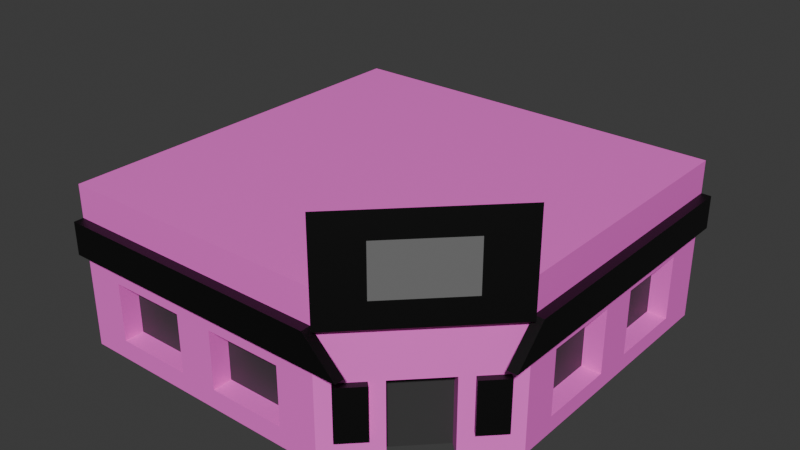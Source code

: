 # Source: Edificio-4.blend  (saved by Blender 4.5.87; exported with 4.5.12 LTS)
import bpy
from mathutils import Matrix  # noqa: F401  (used for matrix-valued properties, if any)

bpy.ops.wm.read_factory_settings(use_empty=True)
scene = bpy.context.scene
scene.name = 'Scene'

# ---- collections
col_collection = bpy.data.collections.new('Collection'); scene.collection.children.link(col_collection)

# ---- materials (node trees are filled in below, after node groups)
mat_base = bpy.data.materials.new('BASE')
mat_cartel = bpy.data.materials.new('Cartel')
mat_logo = bpy.data.materials.new('Logo')
mat_ventana_puerta = bpy.data.materials.new('Ventana/Puerta')

# ---- material node trees
mat_base.use_nodes = True; mat_base.node_tree.nodes.clear()
_N = mat_base.node_tree.nodes; _L = mat_base.node_tree.links
n0 = _N.new('ShaderNodeBsdfPrincipled'); n0.name = 'Principled BSDF'; n0.location = (-200, 100)
n0.inputs[0].default_value = (1.0, 0.1591, 0.7571, 1.0)
n1 = _N.new('ShaderNodeOutputMaterial'); n1.name = 'Material Output'; n1.location = (200, 100)
_L.new(n0.outputs[0], n1.inputs[0])
n1.is_active_output = True
mat_cartel.use_nodes = True; mat_cartel.node_tree.nodes.clear()
_N = mat_cartel.node_tree.nodes; _L = mat_cartel.node_tree.links
n0 = _N.new('ShaderNodeBsdfPrincipled'); n0.name = 'Principled BSDF'; n0.location = (-200, 100)
n0.inputs[0].default_value = (0.0, 0.0, 0.0, 1.0)
n1 = _N.new('ShaderNodeOutputMaterial'); n1.name = 'Material Output'; n1.location = (200, 100)
_L.new(n0.outputs[0], n1.inputs[0])
n1.is_active_output = True
mat_logo.use_nodes = True; mat_logo.node_tree.nodes.clear()
_N = mat_logo.node_tree.nodes; _L = mat_logo.node_tree.links
n0 = _N.new('ShaderNodeBsdfPrincipled'); n0.name = 'Principled BSDF'; n0.location = (-200, 100)
n0.inputs[0].default_value = (0.165, 0.165, 0.165, 1.0)
n1 = _N.new('ShaderNodeOutputMaterial'); n1.name = 'Material Output'; n1.location = (200, 100)
_L.new(n0.outputs[0], n1.inputs[0])
n1.is_active_output = True
mat_ventana_puerta.use_nodes = True; mat_ventana_puerta.node_tree.nodes.clear()
_N = mat_ventana_puerta.node_tree.nodes; _L = mat_ventana_puerta.node_tree.links
n0 = _N.new('ShaderNodeBsdfPrincipled'); n0.name = 'Principled BSDF'; n0.location = (-200, 100)
n0.inputs[0].default_value = (0.04477, 0.04477, 0.04477, 1.0)
n1 = _N.new('ShaderNodeOutputMaterial'); n1.name = 'Material Output'; n1.location = (200, 100)
_L.new(n0.outputs[0], n1.inputs[0])
n1.is_active_output = True

# ---- world
world_world = bpy.data.worlds.new('World'); scene.world = world_world
world_world.use_nodes = True; world_world.node_tree.nodes.clear()
_N = world_world.node_tree.nodes; _L = world_world.node_tree.links
n0 = _N.new('ShaderNodeOutputWorld'); n0.name = 'World Output'; n0.location = (200, 100)
n1 = _N.new('ShaderNodeBackground'); n1.name = 'Background'; n1.location = (-200, 100)
n1.inputs[0].default_value = (0.05088, 0.05088, 0.05088, 1.0)
_L.new(n1.outputs[0], n0.inputs[0])
n0.is_active_output = True
world_world.color = (0.05088, 0.05088, 0.05088)
world_world.sun_shadow_jitter_overblur = 0.0

# ---- meshes
me_plane_001 = bpy.data.meshes.new('Plane.001')
me_plane_001.from_pydata([(-1.0, -1.0, 0.0), (-1.0, 1.0, 0.0), (1.0, 1.0, 0.0), (1.0, -0.4, 0.0), (0.4, -1.0, 0.0), (1.0, -0.4, 0.6667), (0.4, -1.0, 0.6667), (-1.0, -1.0, 0.5), (0.4, -1.0, 0.5), (1.0, 1.0, 0.5), (1.0, -0.4, 0.5), (0.6, -0.8, 0.0), (0.8, -0.6, 0.0), (0.85, -0.55, 0.1333), (0.85, -0.55, 0.4), (0.55, -0.85, 0.1333), (0.55, -0.85, 0.4), (0.9, -0.5, 0.4), (0.8, -0.6, 0.4), (0.95, -0.45, 0.1333), (0.6, -0.8, 0.4), (0.95, -0.45, 0.4), (0.45, -0.95, 0.1333), (0.45, -0.95, 0.4), (1.0, -0.2129, 0.0), (1.0, 0.1871, 0.0), (1.0, 0.3871, 0.0), (1.0, 0.7871, 0.0), (-0.8, -1.0, 0.0), (1.0, 0.7871, 0.4167), (1.0, 0.7871, 0.08333), (1.0, 0.3871, 0.4167), (1.0, 0.3871, 0.08333), (1.0, 0.1871, 0.4167), (1.0, 0.1871, 0.08333), (1.0, -0.2129, 0.4167), (1.0, -0.2129, 0.08333), (-0.4, -1.0, 0.0), (-0.2, -1.0, 0.0), (0.2, -1.0, 0.0), (0.2, -1.0, 0.4), (0.2, -1.0, 0.1), (-0.2, -1.0, 0.1), (-0.2, -1.0, 0.4), (-0.8, -1.0, 0.4), (-0.8, -1.0, 0.1), (-0.4, -1.0, 0.1), (-0.4, -1.0, 0.4), (-1.0, -1.05, 0.5), (0.4, -1.05, 0.5), (-1.0, -1.05, 0.6667), (0.4, -1.05, 0.6667), (-1.0, -1.0, 0.6667), (0.4, -1.0, 0.6667), (1.05, 1.0, 0.5), (1.05, -0.4, 0.5), (1.05, 1.0, 0.6667), (1.05, -0.4, 0.6667), (1.0, 1.0, 0.6667), (1.0, -0.4, 0.6667), (1.0, -0.4, 0.6667), (0.4, -1.0, 0.6667), (1.0, -0.4, 0.6667), (0.4, -1.0, 0.6667), (1.0, 1.0, 0.8333), (1.0, -0.4, 0.8333), (-1.0, -1.0, 0.8333), (0.4, -1.0, 0.8333), (0.5667, -1.0, 0.5), (0.5667, -1.05, 0.5), (1.0, -0.5667, 0.5), (1.05, -0.5667, 0.5), (-1.0, -1.0, 0.8333), (-1.0, 1.0, 0.8333), (-1.0, 1.0, 0.8333), (1.0, 1.0, 0.8333), (1.0, -0.4, 1.167), (0.4, -1.0, 1.167), (0.4354, -1.035, 0.6667), (1.035, -0.4354, 0.6667), (0.4354, -1.035, 1.167), (1.035, -0.4354, 1.167), (-0.3, -1.0, 0.5), (-0.3, -1.05, 0.5), (0.55, -0.85, 0.6667), (0.7, -0.7, 0.6667), (0.85, -0.55, 0.6667), (0.55, -0.85, 0.6667), (0.7, -0.7, 0.6667), (0.85, -0.55, 0.6667), (0.55, -0.85, 0.6667), (0.7, -0.7, 0.6667), (0.85, -0.55, 0.6667), (0.5854, -0.8854, 0.6667), (0.8854, -0.5854, 0.6667), (0.85, -0.55, 0.8333), (0.7, -0.7, 0.8333), (0.55, -0.85, 0.8333), (1.0, -0.4, 0.7917), (1.0, -0.4, 0.9167), (1.0, -0.4, 1.042), (0.5854, -0.8854, 0.7917), (0.5854, -0.8854, 0.9167), (0.5854, -0.8854, 1.042), (0.7354, -0.7354, 0.7917), (0.7354, -0.7354, 1.042), (0.8854, -0.5854, 0.7917), (0.8854, -0.5854, 0.9167), (0.8854, -0.5854, 1.042), (0.2, -0.9, 0.4), (0.2, -0.9, 0.1), (-0.2, -0.9, 0.4), (-0.2, -0.9, 0.1), (-0.8, -0.9, 0.1), (-0.8, -0.9, 0.4), (-0.4, -0.9, 0.1), (-0.4, -0.9, 0.4), (0.5293, -0.7293, 0.0), (0.7293, -0.5293, 0.0), (0.5293, -0.7293, 0.4), (0.7293, -0.5293, 0.4), (0.9, 0.7871, 0.4167), (0.9, 0.7871, 0.08333), (0.9, 0.3871, 0.4167), (0.9, 0.3871, 0.08333), (0.9, 0.1871, 0.4167), (0.9, 0.1871, 0.08333), (0.9, -0.2129, 0.4167), (0.9, -0.2129, 0.08333), (0.5736, -0.8736, 0.4), (0.5736, -0.8736, 0.1333), (0.8736, -0.5736, 0.4), (0.8736, -0.5736, 0.1333), (0.9236, -0.5236, 0.4), (0.4736, -0.9736, 0.1333), (0.9736, -0.4736, 0.4), (0.9736, -0.4736, 0.1333), (0.4736, -0.9736, 0.4)], [], [(21, 17, 133, 135), (18, 20, 119, 120), (19, 13, 12, 3, 5, 86, 85, 84, 6, 4, 11, 15, 22, 23, 16, 20, 18, 17, 21), (17, 18, 14), (14, 18, 12, 13), (22, 15, 130, 134), (9, 10, 3, 24, 36, 35, 33, 34, 25, 26, 32, 31, 29, 30, 27, 2), (33, 35, 127, 125), (25, 34, 36, 24), (27, 30, 32, 26), (32, 30, 122, 124), (20, 16, 15, 11), (41, 42, 38, 39), (28, 37, 46, 45), (40, 43, 111, 109), (44, 45, 113, 114), (44, 47, 46, 37, 38, 42, 43, 40, 41, 39, 4, 8, 82, 7, 0, 28, 45), (82, 8, 49, 83), (52, 53, 67, 66), (10, 9, 54, 55), (55, 54, 56, 57), (57, 56, 58, 59), (86, 5, 60, 89), (89, 60, 62, 92), (59, 58, 64, 65), (50, 51, 53, 52), (9, 58, 56, 54), (48, 50, 52, 7), (49, 8, 68, 69), (51, 69, 68, 53), (49, 69, 51), (4, 53, 68, 8, 6), (10, 55, 71, 70), (59, 70, 71, 57), (55, 57, 71), (3, 10, 70, 59, 5), (1, 0, 72, 73), (80, 77, 63, 78), (92, 62, 79, 94), (7, 82, 83, 48), (65, 64, 66, 67, 97, 96, 95), (72, 74, 75, 73), (72, 64, 75, 74, 73, 66), (77, 76, 65, 95, 96, 97, 67), (63, 90, 93, 78), (94, 106, 104, 101, 93), (61, 87, 90, 63), (87, 88, 91, 90), (88, 89, 92, 91), (6, 84, 87, 61), (84, 85, 88, 87), (85, 86, 89, 88), (107, 108, 105, 103, 102, 101, 104, 106), (81, 80, 78, 93, 101, 102, 103, 105, 108, 107, 106, 94, 79), (76, 81, 79, 62, 98, 99, 100), (81, 76, 77, 80), (92, 94, 93, 90, 91), (113, 115, 116, 114), (111, 112, 110, 109), (45, 46, 115, 113), (42, 41, 110, 112), (43, 42, 112, 111), (41, 40, 109, 110), (46, 47, 116, 115), (47, 44, 114, 116), (120, 119, 117, 118), (20, 11, 117, 119), (12, 18, 120, 118), (126, 125, 127, 128), (122, 121, 123, 124), (34, 33, 125, 126), (29, 31, 123, 121), (36, 34, 126, 128), (35, 36, 128, 127), (31, 32, 124, 123), (30, 29, 121, 122), (130, 129, 137, 134), (135, 133, 131, 132, 136), (19, 21, 135, 136), (16, 23, 137, 129), (14, 13, 132, 131), (15, 16, 129, 130), (23, 22, 134, 137), (17, 14, 131, 133), (13, 19, 136, 132), (48, 83, 49, 51, 50)])
me_plane_001.polygons.foreach_set('material_index', [1, 0, 0, 0, 0, 1, 0, 0, 0, 0, 0, 0, 0, 0, 0, 0, 0, 1, 0, 1, 1, 1, 0, 0, 0, 1, 1, 0, 1, 1, 1, 1, 1, 1, 1, 1, 0, 0, 0, 1, 0, 0, 0, 0, 0, 1, 0, 0, 0, 0, 0, 0, 2, 1, 0, 0, 0, 3, 3, 0, 0, 0, 0, 0, 0, 3, 0, 0, 3, 3, 0, 0, 0, 0, 0, 0, 1, 1, 1, 1, 1, 0, 1, 1, 1, 1])
_uv = me_plane_001.uv_layers.new(name='UVMap')
_uv.uv.foreach_set('vector', [0.975, 0.275, 0.95, 0.25, 0.95, 0.25, 0.975, 0.275, 0.9, 0.2, 0.8, 0.1, 0.8, 0.1, 0.9, 0.2, 0.975, 0.275, 0.925, 0.225, 0.9, 0.2, 1.0, 0.3, 1.0, 0.3, 0.925, 0.225, 0.85, 0.15, 0.775, 0.075, 0.7, 0.0, 0.7, 0.0, 0.8, 0.1, 0.775, 0.075, 0.725, 0.025, 0.725, 0.025, 0.775, 0.075, 0.8, 0.1, 0.9, 0.2, 0.95, 0.25, 0.975, 0.275, 0.95, 0.25, 0.9, 0.2, 0.925, 0.225, 0.925, 0.225, 0.9, 0.2, 0.9, 0.2, 0.925, 0.225, 0.725, 0.025, 0.775, 0.075, 0.775, 0.075, 0.725, 0.025, 1.0, 1.0, 1.0, 0.3, 1.0, 0.3, 1.0, 0.3936, 1.0, 0.3936, 1.0, 0.3936, 1.0, 0.5936, 1.0, 0.5936, 1.0, 0.5936, 1.0, 0.6936, 1.0, 0.6936, 1.0, 0.6936, 1.0, 0.8936, 1.0, 0.8936, 1.0, 0.8936, 1.0, 1.0, 1.0, 0.5936, 1.0, 0.3936, 1.0, 0.3936, 1.0, 0.5936, 1.0, 0.5936, 1.0, 0.5936, 1.0, 0.3936, 1.0, 0.3936, 1.0, 0.8936, 1.0, 0.8936, 1.0, 0.6936, 1.0, 0.6936, 1.0, 0.6936, 1.0, 0.8936, 1.0, 0.8936, 1.0, 0.6936, 0.8, 0.1, 0.775, 0.075, 0.775, 0.075, 0.8, 0.1, 0.6, 0.0, 0.4, 0.0, 0.4, 0.0, 0.6, 0.0, 0.1, 0.0, 0.3, 0.0, 0.3, 0.0, 0.1, 0.0, 0.6, 0.0, 0.4, 0.0, 0.4, 0.0, 0.6, 0.0, 0.1, 0.0, 0.1, 0.0, 0.1, 0.0, 0.1, 0.0, 0.1, 0.0, 0.3, 0.0, 0.3, 0.0, 0.3, 0.0, 0.4, 0.0, 0.4, 0.0, 0.4, 0.0, 0.6, 0.0, 0.6, 0.0, 0.6, 0.0, 0.7, 0.0, 0.7, 0.0, 0.35, 0.0, 0.0, 0.0, 0.0, 0.0, 0.1, 0.0, 0.1, 0.0, 0.35, 0.0, 0.7, 0.0, 0.7, 0.0, 0.35, 0.0, 0.0, 0.0, 0.7, 0.0, 0.7, 0.0, 0.0, 0.0, 1.0, 0.3, 1.0, 1.0, 1.0, 1.0, 1.0, 0.3, 1.0, 0.3, 1.0, 1.0, 1.0, 1.0, 1.0, 0.3, 1.0, 0.3, 1.0, 1.0, 1.0, 1.0, 1.0, 0.3, 0.925, 0.225, 1.0, 0.3, 1.0, 0.3, 0.925, 0.225, 0.925, 0.225, 1.0, 0.3, 1.0, 0.3, 0.925, 0.225, 1.0, 0.3, 1.0, 1.0, 1.0, 1.0, 1.0, 0.3, 0.0, 0.0, 0.7, 0.0, 0.7, 0.0, 0.0, 0.0, 1.0, 1.0, 1.0, 1.0, 1.0, 1.0, 1.0, 1.0, 0.0, 0.0, 0.0, 0.0, 0.0, 0.0, 0.0, 0.0, 0.7, 0.0, 0.7, 0.0, 0.7, 0.0, 0.7, 0.0, 0.7, 0.0, 0.7, 0.0, 0.7, 0.0, 0.7, 0.0, 0.7, 0.0, 0.7, 0.0, 0.7, 0.0, 0.7, 0.0, 0.7, 0.0, 0.7, 0.0, 0.7, 0.0, 0.7, 0.0, 1.0, 0.3, 1.0, 0.3, 1.0, 0.3, 1.0, 0.3, 1.0, 0.3, 1.0, 0.3, 1.0, 0.3, 1.0, 0.3, 1.0, 0.3, 1.0, 0.3, 1.0, 0.3, 1.0, 0.3, 1.0, 0.3, 1.0, 0.3, 1.0, 0.3, 1.0, 0.3, 0.0, 1.0, 0.0, 0.0, 0.0, 0.0, 0.0, 1.0, 0.0, 0.0, 0.0, 0.0, 0.0, 0.0, 0.7, 0.0, 0.925, 0.225, 1.0, 0.3, 1.0, 0.3, 0.925, 0.225, 0.0, 0.0, 0.35, 0.0, 0.35, 0.0, 0.0, 0.0, 1.0, 0.3, 1.0, 1.0, 0.0, 0.0, 0.7, 0.0, 0.775, 0.075, 0.85, 0.15, 0.925, 0.225, 0.0, 0.0, 0.0, 1.0, 1.0, 1.0, 0.0, 1.0, 0.0, 0.0, 0.0, 0.0, 1.0, 1.0, 0.0, 1.0, 0.0, 0.0, 0.0, 0.0, 0.0, 0.0, 0.0, 0.0, 1.0, 0.3, 0.925, 0.225, 0.85, 0.15, 0.775, 0.075, 0.7, 0.0, 0.7, 0.0, 0.775, 0.075, 0.775, 0.075, 0.7, 0.0, 0.925, 0.225, 0.925, 0.225, 0.85, 0.15, 0.775, 0.075, 0.775, 0.075, 0.7, 0.0, 0.775, 0.075, 0.775, 0.075, 0.7, 0.0, 0.775, 0.075, 0.85, 0.15, 0.85, 0.15, 0.775, 0.075, 0.85, 0.15, 0.925, 0.225, 0.925, 0.225, 0.85, 0.15, 0.7, 0.0, 0.775, 0.075, 0.775, 0.075, 0.7, 0.0, 0.775, 0.075, 0.85, 0.15, 0.85, 0.15, 0.775, 0.075, 0.85, 0.15, 0.925, 0.225, 0.925, 0.225, 0.85, 0.15, 0.925, 0.225, 0.925, 0.225, 0.85, 0.15, 0.775, 0.075, 0.775, 0.075, 0.775, 0.075, 0.85, 0.15, 0.925, 0.225, 0.0, 0.0, 0.0, 0.0, 0.7, 0.0, 0.775, 0.075, 0.775, 0.075, 0.775, 0.075, 0.775, 0.075, 0.85, 0.15, 0.925, 0.225, 0.925, 0.225, 0.925, 0.225, 0.925, 0.225, 0.0, 0.0, 0.0, 0.0, 0.0, 0.0, 0.0, 0.0, 0.0, 0.0, 0.0, 0.0, 0.0, 0.0, 0.0, 0.0, 0.0, 0.0, 0.0, 0.0, 0.0, 0.0, 0.0, 0.0, 0.925, 0.225, 0.925, 0.225, 0.775, 0.075, 0.775, 0.075, 0.85, 0.15, 0.1, 0.0, 0.3, 0.0, 0.3, 0.0, 0.1, 0.0, 0.4, 0.0, 0.4, 0.0, 0.6, 0.0, 0.6, 0.0, 0.1, 0.0, 0.3, 0.0, 0.3, 0.0, 0.1, 0.0, 0.4, 0.0, 0.6, 0.0, 0.6, 0.0, 0.4, 0.0, 0.4, 0.0, 0.4, 0.0, 0.4, 0.0, 0.4, 0.0, 0.6, 0.0, 0.6, 0.0, 0.6, 0.0, 0.6, 0.0, 0.3, 0.0, 0.3, 0.0, 0.3, 0.0, 0.3, 0.0, 0.3, 0.0, 0.1, 0.0, 0.1, 0.0, 0.3, 0.0, 0.9, 0.2, 0.8, 0.1, 0.8, 0.1, 0.9, 0.2, 0.8, 0.1, 0.8, 0.1, 0.8, 0.1, 0.8, 0.1, 0.9, 0.2, 0.9, 0.2, 0.9, 0.2, 0.9, 0.2, 1.0, 0.5936, 1.0, 0.5936, 1.0, 0.3936, 1.0, 0.3936, 1.0, 0.8936, 1.0, 0.8936, 1.0, 0.6936, 1.0, 0.6936, 1.0, 0.5936, 1.0, 0.5936, 1.0, 0.5936, 1.0, 0.5936, 1.0, 0.8936, 1.0, 0.6936, 1.0, 0.6936, 1.0, 0.8936, 1.0, 0.3936, 1.0, 0.5936, 1.0, 0.5936, 1.0, 0.3936, 1.0, 0.3936, 1.0, 0.3936, 1.0, 0.3936, 1.0, 0.3936, 1.0, 0.6936, 1.0, 0.6936, 1.0, 0.6936, 1.0, 0.6936, 1.0, 0.8936, 1.0, 0.8936, 1.0, 0.8936, 1.0, 0.8936, 0.775, 0.075, 0.775, 0.075, 0.725, 0.025, 0.725, 0.025, 0.975, 0.275, 0.95, 0.25, 0.925, 0.225, 0.925, 0.225, 0.975, 0.275, 0.975, 0.275, 0.975, 0.275, 0.975, 0.275, 0.975, 0.275, 0.775, 0.075, 0.725, 0.025, 0.725, 0.025, 0.775, 0.075, 0.925, 0.225, 0.925, 0.225, 0.925, 0.225, 0.925, 0.225, 0.775, 0.075, 0.775, 0.075, 0.775, 0.075, 0.775, 0.075, 0.725, 0.025, 0.725, 0.025, 0.725, 0.025, 0.725, 0.025, 0.95, 0.25, 0.925, 0.225, 0.925, 0.225, 0.95, 0.25, 0.925, 0.225, 0.975, 0.275, 0.975, 0.275, 0.925, 0.225, 0.0, 0.0, 0.35, 0.0, 0.7, 0.0, 0.7, 0.0, 0.0, 0.0])
me_plane_001.materials.append(mat_base)
me_plane_001.materials.append(mat_cartel)
me_plane_001.materials.append(mat_logo)
me_plane_001.materials.append(mat_ventana_puerta)
me_plane_001.update()

# ---- objects
ob_plane = bpy.data.objects.new('Plane', me_plane_001)

# ---- transforms, parenting, visibility, modifiers, constraints
ob_plane.location = (0.0, 0.0, 0.0)
ob_plane.scale = (6.0, 6.0, 6.0)

# ---- collection membership
col_collection.objects.link(ob_plane)

# ---- scene / render settings (as saved in the file)
scene.frame_start = 1; scene.frame_end = 250; scene.frame_set(1)
scene.render.engine = 'BLENDER_EEVEE_NEXT'
bpy.context.view_layer.update()

# ---- added for rendering (the .blend has no active camera and no usable light): camera, sun
cam_auto = bpy.data.cameras.new('AutoCamera')
cam_auto.lens = 50.0
cam_auto.sensor_width = 36.0
cam_auto.clip_end = 1000.0
ob_auto_camera = bpy.data.objects.new('AutoCamera', cam_auto)
scene.collection.objects.link(ob_auto_camera)
ob_auto_camera.location = (17.4984, -20.9681, 17.3787)
ob_auto_camera.rotation_euler = (1.09748, -7.21219e-08, 0.694738)
scene.camera = ob_auto_camera
light_auto_sun = bpy.data.lights.new('AutoSun', 'SUN')
light_auto_sun.energy = 3.0
light_auto_sun.angle = 0.0523599
ob_auto_sun = bpy.data.objects.new('AutoSun', light_auto_sun)
scene.collection.objects.link(ob_auto_sun)
ob_auto_sun.rotation_euler = (0.872665, 0.174533, 0.523599)
bpy.context.view_layer.update()
